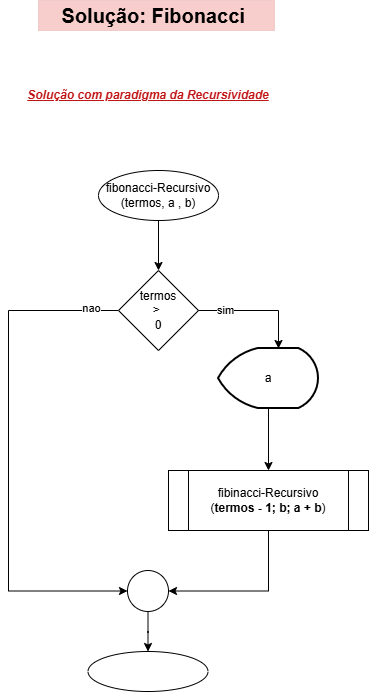

The diagram above was exported from draw.io. Its source (the exported page's mxGraphModel, read from the mxfile embedded in the PNG):
<mxGraphModel dx="1426" dy="791" grid="1" gridSize="10" guides="1" tooltips="1" connect="1" arrows="1" fold="1" page="1" pageScale="1" pageWidth="827" pageHeight="1169" math="0" shadow="0">
  <root>
    <mxCell id="0" />
    <mxCell id="1" parent="0" />
    <mxCell id="7tuv4JjuhcNLT4NBve8r-1" edge="1" parent="1" source="7tuv4JjuhcNLT4NBve8r-2" style="edgeStyle=orthogonalEdgeStyle;rounded=0;orthogonalLoop=1;jettySize=auto;html=1;" value="">
      <mxGeometry relative="1" as="geometry">
        <mxPoint x="430" y="340" as="targetPoint" />
      </mxGeometry>
    </mxCell>
    <mxCell id="7tuv4JjuhcNLT4NBve8r-2" parent="1" style="ellipse;whiteSpace=wrap;html=1;" value="fibonacci-Recursivo&lt;div&gt;(termos, a , b)&lt;/div&gt;" vertex="1">
      <mxGeometry height="50" width="120" x="370" y="240" as="geometry" />
    </mxCell>
    <mxCell id="3jj9KztmNcvdYAn2CVOI-2" edge="1" parent="1" source="7tuv4JjuhcNLT4NBve8r-8" style="edgeStyle=orthogonalEdgeStyle;rounded=0;orthogonalLoop=1;jettySize=auto;html=1;" target="3jj9KztmNcvdYAn2CVOI-1" value="">
      <mxGeometry relative="1" as="geometry" />
    </mxCell>
    <mxCell id="7tuv4JjuhcNLT4NBve8r-8" parent="1" style="strokeWidth=2;html=1;shape=mxgraph.flowchart.display;whiteSpace=wrap;" value="a" vertex="1">
      <mxGeometry height="60" width="100" x="490" y="418" as="geometry" />
    </mxCell>
    <mxCell id="7tuv4JjuhcNLT4NBve8r-13" edge="1" parent="1" style="edgeStyle=orthogonalEdgeStyle;rounded=0;orthogonalLoop=1;jettySize=auto;html=1;" target="7tuv4JjuhcNLT4NBve8r-15" value="">
      <mxGeometry relative="1" as="geometry">
        <mxPoint x="419.5" y="681" as="sourcePoint" />
      </mxGeometry>
    </mxCell>
    <mxCell id="7tuv4JjuhcNLT4NBve8r-15" parent="1" style="ellipse;whiteSpace=wrap;html=1;" value="" vertex="1">
      <mxGeometry height="40" width="120" x="359.5" y="721" as="geometry" />
    </mxCell>
    <mxCell id="3jj9KztmNcvdYAn2CVOI-5" edge="1" parent="1" source="u0enUJHnRAqDMjiKHIAX-1" style="edgeStyle=orthogonalEdgeStyle;rounded=0;orthogonalLoop=1;jettySize=auto;html=1;entryX=0;entryY=0.5;entryDx=0;entryDy=0;" target="3jj9KztmNcvdYAn2CVOI-3">
      <mxGeometry relative="1" as="geometry">
        <Array as="points">
          <mxPoint x="280" y="380" />
          <mxPoint x="280" y="661" />
        </Array>
      </mxGeometry>
    </mxCell>
    <mxCell id="3jj9KztmNcvdYAn2CVOI-8" connectable="0" parent="3jj9KztmNcvdYAn2CVOI-5" style="edgeLabel;html=1;align=center;verticalAlign=middle;resizable=0;points=[];" value="nao" vertex="1">
      <mxGeometry relative="1" x="-0.8901" y="-3" as="geometry">
        <mxPoint as="offset" />
      </mxGeometry>
    </mxCell>
    <mxCell id="u0enUJHnRAqDMjiKHIAX-1" parent="1" style="rhombus;whiteSpace=wrap;html=1;" value="termos&lt;div&gt;&amp;gt;&amp;nbsp;&lt;/div&gt;&lt;div&gt;0&lt;/div&gt;" vertex="1">
      <mxGeometry height="80" width="80" x="390" y="340" as="geometry" />
    </mxCell>
    <mxCell id="3jj9KztmNcvdYAn2CVOI-4" edge="1" parent="1" source="3jj9KztmNcvdYAn2CVOI-1" style="edgeStyle=orthogonalEdgeStyle;rounded=0;orthogonalLoop=1;jettySize=auto;html=1;entryX=1;entryY=0.5;entryDx=0;entryDy=0;" target="3jj9KztmNcvdYAn2CVOI-3">
      <mxGeometry relative="1" as="geometry" />
    </mxCell>
    <mxCell id="3jj9KztmNcvdYAn2CVOI-1" parent="1" style="shape=process;whiteSpace=wrap;html=1;backgroundOutline=1;" value="fibinacci-Recursivo&lt;div&gt;(&lt;b&gt;termos - 1; b; a + b&lt;/b&gt;)&lt;/div&gt;" vertex="1">
      <mxGeometry height="60" width="200" x="440" y="540" as="geometry" />
    </mxCell>
    <mxCell id="3jj9KztmNcvdYAn2CVOI-3" parent="1" style="ellipse;whiteSpace=wrap;html=1;aspect=fixed;" value="" vertex="1">
      <mxGeometry height="41" width="41" x="399" y="640" as="geometry" />
    </mxCell>
    <mxCell id="3jj9KztmNcvdYAn2CVOI-6" edge="1" parent="1" source="u0enUJHnRAqDMjiKHIAX-1" style="edgeStyle=orthogonalEdgeStyle;rounded=0;orthogonalLoop=1;jettySize=auto;html=1;entryX=0.6;entryY=0;entryDx=0;entryDy=0;entryPerimeter=0;" target="7tuv4JjuhcNLT4NBve8r-8">
      <mxGeometry relative="1" as="geometry" />
    </mxCell>
    <mxCell id="3jj9KztmNcvdYAn2CVOI-7" connectable="0" parent="3jj9KztmNcvdYAn2CVOI-6" style="edgeLabel;html=1;align=center;verticalAlign=middle;resizable=0;points=[];" value="sim" vertex="1">
      <mxGeometry relative="1" x="-0.5593" y="1" as="geometry">
        <mxPoint as="offset" />
      </mxGeometry>
    </mxCell>
    <mxCell id="8_es02Yz3DWtdIrpWw4j-1" parent="1" style="text;html=1;whiteSpace=wrap;strokeColor=#b85450;fillColor=#f8cecc;align=center;verticalAlign=middle;rounded=0;strokeWidth=0;" value="&lt;b&gt;&lt;font style=&quot;font-size: 20px;&quot;&gt;Solução: Fibonacci&amp;nbsp;&lt;/font&gt;&lt;/b&gt;" vertex="1">
      <mxGeometry height="30" width="236" x="310" y="70" as="geometry" />
    </mxCell>
    <mxCell id="8_es02Yz3DWtdIrpWw4j-2" parent="1" style="text;html=1;whiteSpace=wrap;strokeColor=none;fillColor=none;align=center;verticalAlign=middle;rounded=0;fontStyle=7;fontColor=light-dark(#c11515, #ededed);" value="Solução com paradigma da Recursividade" vertex="1">
      <mxGeometry height="30" width="296" x="271.5" y="150" as="geometry" />
    </mxCell>
  </root>
</mxGraphModel>